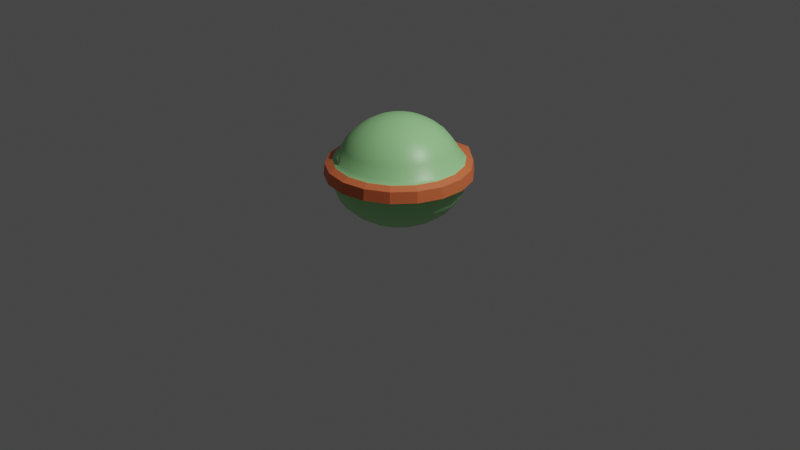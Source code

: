 # Source: TempPlayer.blend  (saved by Blender 3.0.42; exported with 4.5.12 LTS)
import bpy
from mathutils import Matrix  # noqa: F401  (used for matrix-valued properties, if any)

bpy.ops.wm.read_factory_settings(use_empty=True)
scene = bpy.context.scene
scene.name = 'Scene'

# ---- collections
col_collection = bpy.data.collections.new('Collection'); scene.collection.children.link(col_collection)

# ---- materials (node trees are filled in below, after node groups)
mat_bodymat = bpy.data.materials.new('BodyMat')
mat_bodymat.alpha_threshold = 0.0
mat_bodymat.use_transparent_shadow = False
mat_bodymat.line_color = (0.0, 0.0, 0.0, 1.0)
mat_rimmat = bpy.data.materials.new('RimMat')
mat_rimmat.use_transparent_shadow = False

# ---- material node trees
mat_bodymat.use_nodes = True; mat_bodymat.node_tree.nodes.clear()
_N = mat_bodymat.node_tree.nodes; _L = mat_bodymat.node_tree.links
n0 = _N.new('ShaderNodeOutputMaterial'); n0.name = 'Material Output'; n0.location = (300, 300)
n1 = _N.new('ShaderNodeBsdfPrincipled'); n1.name = 'Principled BSDF'; n1.location = (10, 300)
n1.distribution = 'GGX'
n1.subsurface_method = 'RANDOM_WALK_SKIN'
n1.inputs[0].default_value = (0.3788, 0.8, 0.3283, 1.0)
n1.inputs[2].default_value = 0.4
n1.inputs[3].default_value = 1.45
n1.inputs[27].default_value = (0.0, 0.0, 0.0, 1.0)
n1.inputs[28].default_value = 1.0
_L.new(n1.outputs[0], n0.inputs[0])
n0.is_active_output = True
mat_rimmat.use_nodes = True; mat_rimmat.node_tree.nodes.clear()
_N = mat_rimmat.node_tree.nodes; _L = mat_rimmat.node_tree.links
n0 = _N.new('ShaderNodeBsdfPrincipled'); n0.name = 'Principled BSDF'; n0.location = (10, 300)
n0.distribution = 'GGX'
n0.subsurface_method = 'RANDOM_WALK_SKIN'
n0.inputs[0].default_value = (0.8, 0.1765, 0.06196, 1.0)
n0.inputs[3].default_value = 1.45
n0.inputs[27].default_value = (0.0, 0.0, 0.0, 1.0)
n0.inputs[28].default_value = 1.0
n1 = _N.new('ShaderNodeOutputMaterial'); n1.name = 'Material Output'; n1.location = (300, 300)
_L.new(n0.outputs[0], n1.inputs[0])
n1.is_active_output = True

# ---- world
world_world = bpy.data.worlds.new('World'); scene.world = world_world
world_world.use_nodes = True; world_world.node_tree.nodes.clear()
_N = world_world.node_tree.nodes; _L = world_world.node_tree.links
n0 = _N.new('ShaderNodeOutputWorld'); n0.name = 'World Output'; n0.location = (300, 300)
n1 = _N.new('ShaderNodeBackground'); n1.name = 'Background'; n1.location = (10, 300)
n1.inputs[0].default_value = (0.05088, 0.05088, 0.05088, 1.0)
_L.new(n1.outputs[0], n0.inputs[0])
n0.is_active_output = True
world_world.color = (0.05088, 0.05088, 0.05088)
world_world.use_sun_shadow = False
world_world.sun_shadow_jitter_overblur = 0.0

# ---- cameras
cam_camera = bpy.data.cameras.new('Camera')
cam_camera.clip_end = 100.0
cam_camera.ortho_scale = 7.314

# ---- lights
light_light = bpy.data.lights.new('Light', 'POINT')
light_light.transmission_factor = 0.0
light_light.energy = 1000.0
light_light.shadow_soft_size = 0.1
light_light.shadow_maximum_resolution = 0.006
light_light.use_absolute_resolution = True

# ---- meshes
me_cube = bpy.data.meshes.new('Cube')
me_cube.from_pydata([(-5.324e-11, 0.4797, 0.1474), (0.04527, 0.1244, 1.102), (0.08879, 0.244, 1.063), (0.1289, 0.3542, 1.0), (0.1641, 0.4508, 0.916), (0.1929, 0.5301, 0.8132), (0.2144, 0.589, 0.6959), (0.2276, 0.6252, 0.6667), (0.232, 0.6375, 0.5344), (0.2276, 0.6252, 0.405), (0.2144, 0.589, 0.3106), (0.1929, 0.5301, 0.2236), (0.1641, 0.4508, 0.1474), (0.1289, 0.3542, 0.08477), (0.08879, 0.244, 0.03826), (0.04527, 0.1244, 0.009619), (0.08507, 0.1014, 1.102), (0.1669, 0.1989, 1.063), (0.2423, 0.2887, 1.0), (0.3083, 0.3675, 0.916), (0.3626, 0.4321, 0.8132), (0.4029, 0.4801, 0.6959), (0.4277, 0.5097, 0.6667), (0.4361, 0.5197, 0.5344), (0.4277, 0.5097, 0.405), (0.4029, 0.4801, 0.3106), (0.3626, 0.4321, 0.2236), (0.3083, 0.3675, 0.1474), (0.2423, 0.2887, 0.08477), (0.1669, 0.1989, 0.03826), (0.08507, 0.1014, 0.009619), (0.1146, 0.06617, 1.102), (0.2248, 0.1298, 1.063), (0.3264, 0.1885, 1.0), (0.4154, 0.2399, 0.916), (0.4885, 0.282, 0.8132), (0.5428, 0.3134, 0.6959), (0.5762, 0.3327, 0.6667), (0.5875, 0.3392, 0.5344), (0.5762, 0.3327, 0.405), (0.5428, 0.3134, 0.3106), (0.4885, 0.282, 0.2236), (0.4154, 0.2399, 0.1474), (0.3264, 0.1885, 0.08477), (0.2248, 0.1298, 0.03826), (0.1146, 0.06617, 0.009619), (0.1303, 0.02298, 1.102), (0.2557, 0.04508, 1.063), (0.3712, 0.06545, 1.0), (0.4724, 0.0833, 0.916), (0.5555, 0.09795, 0.8132), (0.6172, 0.1088, 0.6959), (0.6553, 0.1155, 0.6667), (0.6681, 0.1178, 0.5344), (0.6553, 0.1155, 0.405), (0.6172, 0.1088, 0.3106), (0.5555, 0.09795, 0.2236), (0.4724, 0.0833, 0.1474), (0.3712, 0.06545, 0.08477), (0.2557, 0.04508, 0.03826), (0.1303, 0.02298, 0.009619), (0.1303, -0.02298, 1.102), (0.2557, -0.04508, 1.063), (0.3712, -0.06545, 1.0), (0.4724, -0.0833, 0.916), (0.5555, -0.09795, 0.8132), (0.6172, -0.1088, 0.6959), (0.6553, -0.1155, 0.6667), (0.6681, -0.1178, 0.5344), (0.6553, -0.1155, 0.405), (0.6172, -0.1088, 0.3106), (0.5555, -0.09795, 0.2236), (0.4724, -0.0833, 0.1474), (0.3712, -0.06545, 0.08477), (0.2557, -0.04508, 0.03826), (0.1303, -0.02298, 0.009619), (0.1146, -0.06618, 1.102), (0.2248, -0.1298, 1.063), (0.3264, -0.1885, 1.0), (0.4154, -0.2399, 0.916), (0.4885, -0.282, 0.8132), (0.5428, -0.3134, 0.6959), (0.5762, -0.3327, 0.6667), (0.5875, -0.3392, 0.5344), (0.5762, -0.3327, 0.405), (0.5428, -0.3134, 0.3106), (0.4885, -0.282, 0.2236), (0.4154, -0.2399, 0.1474), (0.3264, -0.1885, 0.08477), (0.2248, -0.1298, 0.03826), (0.1146, -0.06618, 0.009619), (0.08507, -0.1014, 1.102), (0.1669, -0.1989, 1.063), (0.2423, -0.2887, 1.0), (0.3083, -0.3675, 0.916), (0.3626, -0.4321, 0.8132), (0.4029, -0.4801, 0.6959), (0.4277, -0.5097, 0.6667), (0.4361, -0.5197, 0.5344), (0.4277, -0.5097, 0.405), (0.4029, -0.4801, 0.3106), (0.3626, -0.4321, 0.2236), (0.3083, -0.3675, 0.1474), (0.2423, -0.2887, 0.08477), (0.1669, -0.1989, 0.03826), (0.08507, -0.1014, 0.009619), (0.04527, -0.1244, 1.102), (0.08879, -0.244, 1.063), (0.1289, -0.3542, 1.0), (0.1641, -0.4508, 0.916), (0.1929, -0.5301, 0.8132), (0.2144, -0.589, 0.6959), (0.2276, -0.6252, 0.6667), (0.232, -0.6375, 0.5344), (0.2276, -0.6252, 0.405), (0.2144, -0.589, 0.3106), (0.1929, -0.5301, 0.2236), (0.1641, -0.4508, 0.1474), (0.1289, -0.3542, 0.08477), (0.08879, -0.244, 0.03826), (0.04527, -0.1244, 0.009619), (6.753e-09, -0.1324, 1.102), (4.045e-08, -0.2596, 1.063), (4.719e-08, -0.3769, 1.0), (6.067e-08, -0.4797, 0.916), (8.762e-08, -0.5641, 0.8132), (8.762e-08, -0.6268, 0.6959), (1.82e-07, -0.6654, 0.6667), (1.011e-07, -0.6784, 0.5344), (1.82e-07, -0.6654, 0.405), (1.011e-07, -0.6268, 0.3106), (8.762e-08, -0.5641, 0.2236), (6.067e-08, -0.4797, 0.1474), (7.415e-08, -0.3769, 0.08477), (5.393e-08, -0.2596, 0.03826), (2.697e-08, -0.1324, 0.009619), (-0.04527, -0.1244, 1.102), (-0.08879, -0.244, 1.063), (-0.1289, -0.3542, 1.0), (-0.1641, -0.4508, 0.916), (-0.1929, -0.5301, 0.8132), (-0.2144, -0.589, 0.6959), (-0.2276, -0.6252, 0.6667), (-0.232, -0.6375, 0.5344), (-0.2276, -0.6252, 0.405), (-0.2144, -0.589, 0.3106), (-0.1929, -0.5301, 0.2236), (-0.1641, -0.4508, 0.1474), (-0.1289, -0.3542, 0.08477), (-0.08879, -0.244, 0.03826), (-0.04527, -0.1244, 0.009619), (-0.08507, -0.1014, 1.102), (-0.1669, -0.1989, 1.063), (-0.2423, -0.2887, 1.0), (-0.3083, -0.3675, 0.916), (-0.3626, -0.4321, 0.8132), (-0.4029, -0.4801, 0.6959), (-0.4277, -0.5097, 0.6667), (-0.4361, -0.5197, 0.5344), (-0.4277, -0.5097, 0.405), (-0.4029, -0.4801, 0.3106), (-0.3626, -0.4321, 0.2236), (-0.3083, -0.3675, 0.1474), (-0.2423, -0.2887, 0.08477), (-0.1669, -0.1989, 0.03826), (-0.08507, -0.1014, 0.009619), (-5.324e-11, -6.482e-08, -5.086e-05), (-0.1146, -0.06618, 1.102), (-0.2248, -0.1298, 1.063), (-0.3264, -0.1885, 1.0), (-0.4154, -0.2399, 0.916), (-0.4885, -0.282, 0.8132), (-0.5428, -0.3134, 0.6959), (-0.5762, -0.3327, 0.6667), (-0.5875, -0.3392, 0.5344), (-0.5762, -0.3327, 0.405), (-0.5428, -0.3134, 0.3106), (-0.4885, -0.282, 0.2236), (-0.4154, -0.2399, 0.1474), (-0.3264, -0.1885, 0.08477), (-0.2248, -0.1298, 0.03826), (-0.1146, -0.06618, 0.009619), (-5.846e-08, -7.512e-08, 1.115), (-0.1303, -0.02298, 1.102), (-0.2557, -0.04508, 1.063), (-0.3712, -0.06545, 1.0), (-0.4724, -0.0833, 0.916), (-0.5555, -0.09795, 0.8132), (-0.6172, -0.1088, 0.6959), (-0.6553, -0.1155, 0.6667), (-0.6681, -0.1178, 0.5344), (-0.6553, -0.1155, 0.405), (-0.6172, -0.1088, 0.3106), (-0.5555, -0.09795, 0.2236), (-0.4724, -0.0833, 0.1474), (-0.3712, -0.06545, 0.08477), (-0.2557, -0.04508, 0.03826), (-0.1303, -0.02298, 0.009619), (-0.1303, 0.02298, 1.102), (-0.2557, 0.04508, 1.063), (-0.3712, 0.06545, 1.0), (-0.4724, 0.0833, 0.916), (-0.5555, 0.09795, 0.8132), (-0.6172, 0.1088, 0.6959), (-0.6553, 0.1155, 0.6667), (-0.6681, 0.1178, 0.5344), (-0.6553, 0.1155, 0.405), (-0.6172, 0.1088, 0.3106), (-0.5555, 0.09795, 0.2236), (-0.4724, 0.0833, 0.1474), (-0.3712, 0.06545, 0.08477), (-0.2557, 0.04508, 0.03826), (-0.1303, 0.02298, 0.009619), (-0.1146, 0.06617, 1.102), (-0.2248, 0.1298, 1.063), (-0.3264, 0.1885, 1.0), (-0.4154, 0.2399, 0.916), (-0.4885, 0.282, 0.8132), (-0.5428, 0.3134, 0.6959), (-0.5762, 0.3327, 0.6667), (-0.5875, 0.3392, 0.5344), (-0.5762, 0.3327, 0.405), (-0.5428, 0.3134, 0.3106), (-0.4885, 0.282, 0.2236), (-0.4154, 0.2399, 0.1474), (-0.3264, 0.1885, 0.08477), (-0.2248, 0.1298, 0.03826), (-0.1146, 0.06617, 0.009619), (-0.08507, 0.1014, 1.102), (-0.1669, 0.1989, 1.063), (-0.2423, 0.2887, 1.0), (-0.3083, 0.3675, 0.916), (-0.3626, 0.4321, 0.8132), (-0.4029, 0.4801, 0.6959), (-0.4277, 0.5097, 0.6667), (-0.4361, 0.5197, 0.5344), (-0.4277, 0.5097, 0.405), (-0.4029, 0.4801, 0.3106), (-0.3626, 0.4321, 0.2236), (-0.3083, 0.3675, 0.1474), (-0.2423, 0.2887, 0.08477), (-0.1669, 0.1989, 0.03826), (-0.08507, 0.1014, 0.009619), (-0.04527, 0.1244, 1.102), (-0.08879, 0.244, 1.063), (-0.1289, 0.3542, 1.0), (-0.1641, 0.4508, 0.916), (-0.1929, 0.5301, 0.8132), (-0.2144, 0.589, 0.6959), (-0.2276, 0.6252, 0.6667), (-0.232, 0.6375, 0.5344), (-0.2276, 0.6252, 0.405), (-0.2144, 0.589, 0.3106), (-0.1929, 0.5301, 0.2236), (-0.1641, 0.4508, 0.1474), (-0.1289, 0.3542, 0.08477), (-0.08879, 0.244, 0.03826), (-0.04527, 0.1244, 0.009619), (-3.368e-08, 0.1323, 1.102), (-8.086e-08, 0.2596, 1.063), (-1.415e-07, 0.3769, 1.0), (-8.76e-08, 0.4797, 0.916), (-1.011e-07, 0.5641, 0.8132), (-1.685e-07, 0.6268, 0.6959), (-2.089e-07, 0.6654, 0.6667), (-2.359e-07, 0.6784, 0.5344), (-2.089e-07, 0.6654, 0.405), (-2.224e-07, 0.6268, 0.3106), (-1.011e-07, 0.5641, 0.2236), (-1.011e-07, 0.3769, 0.08477), (-8.086e-08, 0.2596, 0.03826), (-5.727e-08, 0.1324, 0.009619), (0.1783, 0.806, 0.6139), (0.1818, 0.806, 0.5324), (0.4728, 0.5635, 0.6306), (0.4821, 0.5745, 0.5157), (0.637, 0.3678, 0.6306), (0.6495, 0.375, 0.5157), (0.7244, 0.1277, 0.6306), (0.7386, 0.1302, 0.5157), (0.7244, -0.1277, 0.6306), (0.7386, -0.1302, 0.5157), (0.637, -0.3678, 0.6306), (0.6495, -0.375, 0.5157), (0.4728, -0.5635, 0.6306), (0.4821, -0.5745, 0.5157), (0.2516, -0.6912, 0.6306), (0.2565, -0.7048, 0.5157), (2.012e-07, -0.7356, 0.6306), (1.118e-07, -0.75, 0.5157), (-0.2516, -0.6912, 0.6306), (-0.2565, -0.7048, 0.5157), (-0.4728, -0.5635, 0.6306), (-0.4821, -0.5745, 0.5157), (-0.637, -0.3678, 0.6306), (-0.6495, -0.375, 0.5157), (-0.7244, -0.1277, 0.6306), (-0.7386, -0.1302, 0.5157), (-0.7244, 0.1277, 0.6306), (-0.7386, 0.1302, 0.5157), (-0.637, 0.3678, 0.6306), (-0.6495, 0.375, 0.5157), (-0.4728, 0.5635, 0.6306), (-0.4821, 0.5745, 0.5157), (-0.1783, 0.806, 0.6139), (-0.1818, 0.806, 0.5324), (-2.078e-07, 0.806, 0.6139), (-2.289e-07, 0.806, 0.5324)], [], [(266, 265, 8, 9), (259, 258, 1, 2), (267, 266, 9, 10), (260, 259, 2, 3), (268, 267, 10, 11), (261, 260, 3, 4), (0, 268, 11, 12), (262, 261, 4, 5), (269, 0, 12, 13), (263, 262, 5, 6), (270, 269, 13, 14), (264, 263, 6, 7), (271, 270, 14, 15), (7, 22, 274, 272), (258, 182, 1), (166, 271, 15), (265, 250, 305, 307), (1, 182, 16), (166, 15, 30), (9, 8, 23, 24), (2, 1, 16, 17), (10, 9, 24, 25), (3, 2, 17, 18), (11, 10, 25, 26), (4, 3, 18, 19), (12, 11, 26, 27), (5, 4, 19, 20), (13, 12, 27, 28), (6, 5, 20, 21), (14, 13, 28, 29), (7, 6, 21, 22), (15, 14, 29, 30), (27, 26, 41, 42), (20, 19, 34, 35), (28, 27, 42, 43), (21, 20, 35, 36), (29, 28, 43, 44), (22, 21, 36, 37), (30, 29, 44, 45), (127, 142, 290, 288), (16, 182, 31), (166, 30, 45), (24, 23, 38, 39), (17, 16, 31, 32), (25, 24, 39, 40), (18, 17, 32, 33), (26, 25, 40, 41), (19, 18, 33, 34), (31, 182, 46), (166, 45, 60), (39, 38, 53, 54), (32, 31, 46, 47), (40, 39, 54, 55), (33, 32, 47, 48), (41, 40, 55, 56), (34, 33, 48, 49), (42, 41, 56, 57), (35, 34, 49, 50), (43, 42, 57, 58), (36, 35, 50, 51), (44, 43, 58, 59), (37, 36, 51, 52), (45, 44, 59, 60), (264, 7, 272, 306), (50, 49, 64, 65), (58, 57, 72, 73), (51, 50, 65, 66), (59, 58, 73, 74), (52, 51, 66, 67), (60, 59, 74, 75), (23, 8, 273, 275), (46, 182, 61), (166, 60, 75), (54, 53, 68, 69), (47, 46, 61, 62), (55, 54, 69, 70), (48, 47, 62, 63), (56, 55, 70, 71), (49, 48, 63, 64), (57, 56, 71, 72), (69, 68, 83, 84), (62, 61, 76, 77), (70, 69, 84, 85), (63, 62, 77, 78), (71, 70, 85, 86), (64, 63, 78, 79), (72, 71, 86, 87), (65, 64, 79, 80), (73, 72, 87, 88), (66, 65, 80, 81), (74, 73, 88, 89), (67, 66, 81, 82), (75, 74, 89, 90), (219, 234, 302, 300), (61, 182, 76), (166, 75, 90), (88, 87, 102, 103), (81, 80, 95, 96), (89, 88, 103, 104), (82, 81, 96, 97), (90, 89, 104, 105), (113, 98, 285, 287), (76, 182, 91), (166, 90, 105), (84, 83, 98, 99), (77, 76, 91, 92), (85, 84, 99, 100), (78, 77, 92, 93), (86, 85, 100, 101), (79, 78, 93, 94), (87, 86, 101, 102), (80, 79, 94, 95), (100, 99, 114, 115), (93, 92, 107, 108), (101, 100, 115, 116), (94, 93, 108, 109), (102, 101, 116, 117), (95, 94, 109, 110), (103, 102, 117, 118), (96, 95, 110, 111), (104, 103, 118, 119), (97, 96, 111, 112), (105, 104, 119, 120), (52, 67, 280, 278), (91, 182, 106), (166, 105, 120), (99, 98, 113, 114), (92, 91, 106, 107), (119, 118, 133, 134), (112, 111, 126, 127), (120, 119, 134, 135), (249, 264, 306, 304), (106, 182, 121), (166, 120, 135), (114, 113, 128, 129), (107, 106, 121, 122), (115, 114, 129, 130), (108, 107, 122, 123), (116, 115, 130, 131), (109, 108, 123, 124), (117, 116, 131, 132), (110, 109, 124, 125), (118, 117, 132, 133), (111, 110, 125, 126), (123, 122, 137, 138), (131, 130, 145, 146), (124, 123, 138, 139), (132, 131, 146, 147), (125, 124, 139, 140), (133, 132, 147, 148), (126, 125, 140, 141), (134, 133, 148, 149), (127, 126, 141, 142), (135, 134, 149, 150), (205, 190, 297, 299), (121, 182, 136), (166, 135, 150), (129, 128, 143, 144), (122, 121, 136, 137), (130, 129, 144, 145), (142, 141, 156, 157), (150, 149, 164, 165), (158, 143, 291, 293), (136, 182, 151), (166, 150, 165), (144, 143, 158, 159), (137, 136, 151, 152), (145, 144, 159, 160), (138, 137, 152, 153), (146, 145, 160, 161), (139, 138, 153, 154), (147, 146, 161, 162), (140, 139, 154, 155), (148, 147, 162, 163), (141, 140, 155, 156), (149, 148, 163, 164), (161, 160, 176, 177), (154, 153, 169, 170), (162, 161, 177, 178), (155, 154, 170, 171), (163, 162, 178, 179), (156, 155, 171, 172), (164, 163, 179, 180), (157, 156, 172, 173), (165, 164, 180, 181), (38, 23, 275, 277), (151, 182, 167), (166, 165, 181), (159, 158, 174, 175), (152, 151, 167, 168), (160, 159, 175, 176), (153, 152, 168, 169), (181, 180, 196, 197), (97, 112, 286, 284), (167, 182, 183), (166, 181, 197), (175, 174, 190, 191), (168, 167, 183, 184), (176, 175, 191, 192), (169, 168, 184, 185), (177, 176, 192, 193), (170, 169, 185, 186), (178, 177, 193, 194), (171, 170, 186, 187), (179, 178, 194, 195), (172, 171, 187, 188), (180, 179, 195, 196), (173, 172, 188, 189), (186, 185, 200, 201), (194, 193, 208, 209), (187, 186, 201, 202), (195, 194, 209, 210), (188, 187, 202, 203), (196, 195, 210, 211), (189, 188, 203, 204), (197, 196, 211, 212), (250, 235, 303, 305), (183, 182, 198), (166, 197, 212), (191, 190, 205, 206), (184, 183, 198, 199), (192, 191, 206, 207), (185, 184, 199, 200), (193, 192, 207, 208), (83, 68, 281, 283), (198, 182, 213), (166, 212, 227), (206, 205, 220, 221), (199, 198, 213, 214), (207, 206, 221, 222), (200, 199, 214, 215), (208, 207, 222, 223), (201, 200, 215, 216), (209, 208, 223, 224), (202, 201, 216, 217), (210, 209, 224, 225), (203, 202, 217, 218), (211, 210, 225, 226), (204, 203, 218, 219), (212, 211, 226, 227), (224, 223, 238, 239), (217, 216, 231, 232), (225, 224, 239, 240), (218, 217, 232, 233), (226, 225, 240, 241), (219, 218, 233, 234), (227, 226, 241, 242), (189, 204, 298, 296), (213, 182, 228), (166, 227, 242), (221, 220, 235, 236), (214, 213, 228, 229), (222, 221, 236, 237), (215, 214, 229, 230), (223, 222, 237, 238), (216, 215, 230, 231), (166, 242, 257), (236, 235, 250, 251), (229, 228, 243, 244), (237, 236, 251, 252), (230, 229, 244, 245), (238, 237, 252, 253), (231, 230, 245, 246), (239, 238, 253, 254), (232, 231, 246, 247), (240, 239, 254, 255), (233, 232, 247, 248), (241, 240, 255, 256), (234, 233, 248, 249), (242, 241, 256, 257), (22, 37, 276, 274), (228, 182, 243), (255, 254, 0, 269), (248, 247, 262, 263), (256, 255, 269, 270), (249, 248, 263, 264), (257, 256, 270, 271), (234, 249, 304, 302), (243, 182, 258), (166, 257, 271), (251, 250, 265, 266), (244, 243, 258, 259), (252, 251, 266, 267), (245, 244, 259, 260), (253, 252, 267, 268), (246, 245, 260, 261), (254, 253, 268, 0), (247, 246, 261, 262), (307, 306, 272, 273), (273, 272, 274, 275), (275, 274, 276, 277), (277, 276, 278, 279), (279, 278, 280, 281), (281, 280, 282, 283), (283, 282, 284, 285), (285, 284, 286, 287), (287, 286, 288, 289), (289, 288, 290, 291), (291, 290, 292, 293), (293, 292, 294, 295), (295, 294, 296, 297), (297, 296, 298, 299), (299, 298, 300, 301), (301, 300, 302, 303), (303, 302, 304, 305), (305, 304, 306, 307), (68, 53, 279, 281), (190, 174, 295, 297), (235, 220, 301, 303), (173, 189, 296, 294), (8, 265, 307, 273), (82, 97, 284, 282), (143, 128, 289, 291), (220, 205, 299, 301), (112, 127, 288, 286), (98, 83, 283, 285), (204, 219, 300, 298), (37, 52, 278, 276), (157, 173, 294, 292), (128, 113, 287, 289), (174, 158, 293, 295), (53, 38, 277, 279), (142, 157, 292, 290), (67, 82, 282, 280)])
me_cube.polygons.foreach_set('use_smooth', [1, 1, 1, 1, 1, 1, 1, 1, 1, 1, 1, 1, 1, 0, 1, 1, 0, 1, 1, 1, 1, 1, 1, 1, 1, 1, 1, 1, 1, 1, 1, 1, 1, 1, 1, 1, 1, 1, 1, 0, 1, 1, 1, 1, 1, 1, 1, 1, 1, 1, 1, 1, 1, 1, 1, 1, 1, 1, 1, 1, 1, 1, 1, 0, 1, 1, 1, 1, 1, 1, 0, 1, 1, 1, 1, 1, 1, 1, 1, 1, 1, 1, 1, 1, 1, 1, 1, 1, 1, 1, 1, 1, 1, 0, 1, 1, 1, 1, 1, 1, 1, 0, 1, 1, 1, 1, 1, 1, 1, 1, 1, 1, 1, 1, 1, 1, 1, 1, 1, 1, 1, 1, 1, 0, 1, 1, 1, 1, 1, 1, 1, 0, 1, 1, 1, 1, 1, 1, 1, 1, 1, 1, 1, 1, 1, 1, 1, 1, 1, 1, 1, 1, 1, 1, 0, 1, 1, 1, 1, 1, 1, 1, 0, 1, 1, 1, 1, 1, 1, 1, 1, 1, 1, 1, 1, 1, 1, 1, 1, 1, 1, 1, 1, 1, 1, 0, 1, 1, 1, 1, 1, 1, 1, 0, 1, 1, 1, 1, 1, 1, 1, 1, 1, 1, 1, 1, 1, 1, 1, 1, 1, 1, 1, 1, 1, 1, 0, 1, 1, 1, 1, 1, 1, 1, 0, 1, 1, 1, 1, 1, 1, 1, 1, 1, 1, 1, 1, 1, 1, 1, 1, 1, 1, 1, 1, 1, 1, 0, 1, 1, 1, 1, 1, 1, 1, 1, 1, 1, 1, 1, 1, 1, 1, 1, 1, 1, 1, 1, 1, 1, 0, 1, 1, 1, 1, 1, 1, 0, 1, 1, 1, 1, 1, 1, 1, 1, 1, 1, 0, 0, 0, 0, 0, 0, 0, 0, 0, 0, 0, 0, 0, 0, 0, 0, 0, 0, 0, 0, 0, 0, 0, 0, 0, 0, 0, 0, 0, 0, 0, 0, 0, 0, 0, 0])
me_cube.polygons.foreach_set('material_index', [0, 0, 0, 0, 0, 0, 0, 0, 0, 0, 0, 0, 0, 1, 0, 0, 1, 0, 0, 0, 0, 0, 0, 0, 0, 0, 0, 0, 0, 0, 0, 0, 0, 0, 0, 0, 0, 0, 0, 1, 0, 0, 0, 0, 0, 0, 0, 0, 0, 0, 0, 0, 0, 0, 0, 0, 0, 0, 0, 0, 0, 0, 0, 1, 0, 0, 0, 0, 0, 0, 1, 0, 0, 0, 0, 0, 0, 0, 0, 0, 0, 0, 0, 0, 0, 0, 0, 0, 0, 0, 0, 0, 0, 1, 0, 0, 0, 0, 0, 0, 0, 1, 0, 0, 0, 0, 0, 0, 0, 0, 0, 0, 0, 0, 0, 0, 0, 0, 0, 0, 0, 0, 0, 1, 0, 0, 0, 0, 0, 0, 0, 1, 0, 0, 0, 0, 0, 0, 0, 0, 0, 0, 0, 0, 0, 0, 0, 0, 0, 0, 0, 0, 0, 0, 1, 0, 0, 0, 0, 0, 0, 0, 1, 0, 0, 0, 0, 0, 0, 0, 0, 0, 0, 0, 0, 0, 0, 0, 0, 0, 0, 0, 0, 0, 0, 1, 0, 0, 0, 0, 0, 0, 0, 1, 0, 0, 0, 0, 0, 0, 0, 0, 0, 0, 0, 0, 0, 0, 0, 0, 0, 0, 0, 0, 0, 0, 1, 0, 0, 0, 0, 0, 0, 0, 1, 0, 0, 0, 0, 0, 0, 0, 0, 0, 0, 0, 0, 0, 0, 0, 0, 0, 0, 0, 0, 0, 0, 1, 0, 0, 0, 0, 0, 0, 0, 0, 0, 0, 0, 0, 0, 0, 0, 0, 0, 0, 0, 0, 0, 0, 1, 0, 0, 0, 0, 0, 0, 1, 0, 0, 0, 0, 0, 0, 0, 0, 0, 0, 1, 1, 1, 1, 1, 1, 1, 1, 1, 1, 1, 1, 1, 1, 1, 1, 1, 1, 1, 1, 1, 1, 1, 1, 1, 1, 1, 1, 1, 1, 1, 1, 1, 1, 1, 1])
_uv = me_cube.uv_layers.new(name='UVMap')
_uv.uv.foreach_set('vector', [0.7222, 0.4375, 0.7222, 0.5, 0.6667, 0.5, 0.6667, 0.4375, 0.7222, 0.875, 0.7222, 0.9375, 0.6667, 0.9375, 0.6667, 0.875, 0.7222, 0.375, 0.7222, 0.4375, 0.6667, 0.4375, 0.6667, 0.375, 0.7222, 0.8125, 0.7222, 0.875, 0.6667, 0.875, 0.6667, 0.8125, 0.7222, 0.3125, 0.7222, 0.375, 0.6667, 0.375, 0.6667, 0.3125, 0.7222, 0.75, 0.7222, 0.8125, 0.6667, 0.8125, 0.6667, 0.75, 0.7222, 0.25, 0.7222, 0.3125, 0.6667, 0.3125, 0.6667, 0.25, 0.7222, 0.6875, 0.7222, 0.75, 0.6667, 0.75, 0.6667, 0.6875, 0.7222, 0.1875, 0.7222, 0.25, 0.6667, 0.25, 0.6667, 0.1875, 0.7222, 0.625, 0.7222, 0.6875, 0.6667, 0.6875, 0.6667, 0.625, 0.7222, 0.125, 0.7222, 0.1875, 0.6667, 0.1875, 0.6667, 0.125, 0.7222, 0.5625, 0.7222, 0.625, 0.6667, 0.625, 0.6667, 0.5625, 0.7222, 0.0625, 0.7222, 0.125, 0.6667, 0.125, 0.6667, 0.0625, 0.6667, 0.5625, 0.6111, 0.5625, 0.6111, 0.5625, 0.6667, 0.5625, 0.7222, 0.9375, 0.6944, 1.0, 0.6667, 0.9375, 0.6944, 0.0, 0.7222, 0.0625, 0.6667, 0.0625, 0.7222, 0.5, 0.7778, 0.5, 0.7778, 0.5, 0.7222, 0.5, 0.6667, 0.9375, 0.6389, 1.0, 0.6111, 0.9375, 0.6389, 0.0, 0.6667, 0.0625, 0.6111, 0.0625, 0.6667, 0.4375, 0.6667, 0.5, 0.6111, 0.5, 0.6111, 0.4375, 0.6667, 0.875, 0.6667, 0.9375, 0.6111, 0.9375, 0.6111, 0.875, 0.6667, 0.375, 0.6667, 0.4375, 0.6111, 0.4375, 0.6111, 0.375, 0.6667, 0.8125, 0.6667, 0.875, 0.6111, 0.875, 0.6111, 0.8125, 0.6667, 0.3125, 0.6667, 0.375, 0.6111, 0.375, 0.6111, 0.3125, 0.6667, 0.75, 0.6667, 0.8125, 0.6111, 0.8125, 0.6111, 0.75, 0.6667, 0.25, 0.6667, 0.3125, 0.6111, 0.3125, 0.6111, 0.25, 0.6667, 0.6875, 0.6667, 0.75, 0.6111, 0.75, 0.6111, 0.6875, 0.6667, 0.1875, 0.6667, 0.25, 0.6111, 0.25, 0.6111, 0.1875, 0.6667, 0.625, 0.6667, 0.6875, 0.6111, 0.6875, 0.6111, 0.625, 0.6667, 0.125, 0.6667, 0.1875, 0.6111, 0.1875, 0.6111, 0.125, 0.6667, 0.5625, 0.6667, 0.625, 0.6111, 0.625, 0.6111, 0.5625, 0.6667, 0.0625, 0.6667, 0.125, 0.6111, 0.125, 0.6111, 0.0625, 0.6111, 0.25, 0.6111, 0.3125, 0.5556, 0.3125, 0.5556, 0.25, 0.6111, 0.6875, 0.6111, 0.75, 0.5556, 0.75, 0.5556, 0.6875, 0.6111, 0.1875, 0.6111, 0.25, 0.5556, 0.25, 0.5556, 0.1875, 0.6111, 0.625, 0.6111, 0.6875, 0.5556, 0.6875, 0.5556, 0.625, 0.6111, 0.125, 0.6111, 0.1875, 0.5556, 0.1875, 0.5556, 0.125, 0.6111, 0.5625, 0.6111, 0.625, 0.5556, 0.625, 0.5556, 0.5625, 0.6111, 0.0625, 0.6111, 0.125, 0.5556, 0.125, 0.5556, 0.0625, 0.2222, 0.5625, 0.1667, 0.5625, 0.1667, 0.5625, 0.2222, 0.5625, 0.6111, 0.9375, 0.5833, 1.0, 0.5556, 0.9375, 0.5833, 0.0, 0.6111, 0.0625, 0.5556, 0.0625, 0.6111, 0.4375, 0.6111, 0.5, 0.5556, 0.5, 0.5556, 0.4375, 0.6111, 0.875, 0.6111, 0.9375, 0.5556, 0.9375, 0.5556, 0.875, 0.6111, 0.375, 0.6111, 0.4375, 0.5556, 0.4375, 0.5556, 0.375, 0.6111, 0.8125, 0.6111, 0.875, 0.5556, 0.875, 0.5556, 0.8125, 0.6111, 0.3125, 0.6111, 0.375, 0.5556, 0.375, 0.5556, 0.3125, 0.6111, 0.75, 0.6111, 0.8125, 0.5556, 0.8125, 0.5556, 0.75, 0.5556, 0.9375, 0.5278, 1.0, 0.5, 0.9375, 0.5278, 0.0, 0.5556, 0.0625, 0.5, 0.0625, 0.5556, 0.4375, 0.5556, 0.5, 0.5, 0.5, 0.5, 0.4375, 0.5556, 0.875, 0.5556, 0.9375, 0.5, 0.9375, 0.5, 0.875, 0.5556, 0.375, 0.5556, 0.4375, 0.5, 0.4375, 0.5, 0.375, 0.5556, 0.8125, 0.5556, 0.875, 0.5, 0.875, 0.5, 0.8125, 0.5556, 0.3125, 0.5556, 0.375, 0.5, 0.375, 0.5, 0.3125, 0.5556, 0.75, 0.5556, 0.8125, 0.5, 0.8125, 0.5, 0.75, 0.5556, 0.25, 0.5556, 0.3125, 0.5, 0.3125, 0.5, 0.25, 0.5556, 0.6875, 0.5556, 0.75, 0.5, 0.75, 0.5, 0.6875, 0.5556, 0.1875, 0.5556, 0.25, 0.5, 0.25, 0.5, 0.1875, 0.5556, 0.625, 0.5556, 0.6875, 0.5, 0.6875, 0.5, 0.625, 0.5556, 0.125, 0.5556, 0.1875, 0.5, 0.1875, 0.5, 0.125, 0.5556, 0.5625, 0.5556, 0.625, 0.5, 0.625, 0.5, 0.5625, 0.5556, 0.0625, 0.5556, 0.125, 0.5, 0.125, 0.5, 0.0625, 0.7222, 0.5625, 0.6667, 0.5625, 0.6667, 0.5625, 0.7222, 0.5625, 0.5, 0.6875, 0.5, 0.75, 0.4444, 0.75, 0.4444, 0.6875, 0.5, 0.1875, 0.5, 0.25, 0.4444, 0.25, 0.4444, 0.1875, 0.5, 0.625, 0.5, 0.6875, 0.4444, 0.6875, 0.4444, 0.625, 0.5, 0.125, 0.5, 0.1875, 0.4444, 0.1875, 0.4444, 0.125, 0.5, 0.5625, 0.5, 0.625, 0.4444, 0.625, 0.4444, 0.5625, 0.5, 0.0625, 0.5, 0.125, 0.4444, 0.125, 0.4444, 0.0625, 0.6111, 0.5, 0.6667, 0.5, 0.6667, 0.5, 0.6111, 0.5, 0.5, 0.9375, 0.4722, 1.0, 0.4444, 0.9375, 0.4722, 0.0, 0.5, 0.0625, 0.4444, 0.0625, 0.5, 0.4375, 0.5, 0.5, 0.4444, 0.5, 0.4444, 0.4375, 0.5, 0.875, 0.5, 0.9375, 0.4444, 0.9375, 0.4444, 0.875, 0.5, 0.375, 0.5, 0.4375, 0.4444, 0.4375, 0.4444, 0.375, 0.5, 0.8125, 0.5, 0.875, 0.4444, 0.875, 0.4444, 0.8125, 0.5, 0.3125, 0.5, 0.375, 0.4444, 0.375, 0.4444, 0.3125, 0.5, 0.75, 0.5, 0.8125, 0.4444, 0.8125, 0.4444, 0.75, 0.5, 0.25, 0.5, 0.3125, 0.4444, 0.3125, 0.4444, 0.25, 0.4444, 0.4375, 0.4444, 0.5, 0.3889, 0.5, 0.3889, 0.4375, 0.4444, 0.875, 0.4444, 0.9375, 0.3889, 0.9375, 0.3889, 0.875, 0.4444, 0.375, 0.4444, 0.4375, 0.3889, 0.4375, 0.3889, 0.375, 0.4444, 0.8125, 0.4444, 0.875, 0.3889, 0.875, 0.3889, 0.8125, 0.4444, 0.3125, 0.4444, 0.375, 0.3889, 0.375, 0.3889, 0.3125, 0.4444, 0.75, 0.4444, 0.8125, 0.3889, 0.8125, 0.3889, 0.75, 0.4444, 0.25, 0.4444, 0.3125, 0.3889, 0.3125, 0.3889, 0.25, 0.4444, 0.6875, 0.4444, 0.75, 0.3889, 0.75, 0.3889, 0.6875, 0.4444, 0.1875, 0.4444, 0.25, 0.3889, 0.25, 0.3889, 0.1875, 0.4444, 0.625, 0.4444, 0.6875, 0.3889, 0.6875, 0.3889, 0.625, 0.4444, 0.125, 0.4444, 0.1875, 0.3889, 0.1875, 0.3889, 0.125, 0.4444, 0.5625, 0.4444, 0.625, 0.3889, 0.625, 0.3889, 0.5625, 0.4444, 0.0625, 0.4444, 0.125, 0.3889, 0.125, 0.3889, 0.0625, 0.8889, 0.5625, 0.8333, 0.5625, 0.8333, 0.5625, 0.8889, 0.5625, 0.4444, 0.9375, 0.4167, 1.0, 0.3889, 0.9375, 0.4167, 0.0, 0.4444, 0.0625, 0.3889, 0.0625, 0.3889, 0.1875, 0.3889, 0.25, 0.3333, 0.25, 0.3333, 0.1875, 0.3889, 0.625, 0.3889, 0.6875, 0.3333, 0.6875, 0.3333, 0.625, 0.3889, 0.125, 0.3889, 0.1875, 0.3333, 0.1875, 0.3333, 0.125, 0.3889, 0.5625, 0.3889, 0.625, 0.3333, 0.625, 0.3333, 0.5625, 0.3889, 0.0625, 0.3889, 0.125, 0.3333, 0.125, 0.3333, 0.0625, 0.2778, 0.5, 0.3333, 0.5, 0.3333, 0.5, 0.2778, 0.5, 0.3889, 0.9375, 0.3611, 1.0, 0.3333, 0.9375, 0.3611, 0.0, 0.3889, 0.0625, 0.3333, 0.0625, 0.3889, 0.4375, 0.3889, 0.5, 0.3333, 0.5, 0.3333, 0.4375, 0.3889, 0.875, 0.3889, 0.9375, 0.3333, 0.9375, 0.3333, 0.875, 0.3889, 0.375, 0.3889, 0.4375, 0.3333, 0.4375, 0.3333, 0.375, 0.3889, 0.8125, 0.3889, 0.875, 0.3333, 0.875, 0.3333, 0.8125, 0.3889, 0.3125, 0.3889, 0.375, 0.3333, 0.375, 0.3333, 0.3125, 0.3889, 0.75, 0.3889, 0.8125, 0.3333, 0.8125, 0.3333, 0.75, 0.3889, 0.25, 0.3889, 0.3125, 0.3333, 0.3125, 0.3333, 0.25, 0.3889, 0.6875, 0.3889, 0.75, 0.3333, 0.75, 0.3333, 0.6875, 0.3333, 0.375, 0.3333, 0.4375, 0.2778, 0.4375, 0.2778, 0.375, 0.3333, 0.8125, 0.3333, 0.875, 0.2778, 0.875, 0.2778, 0.8125, 0.3333, 0.3125, 0.3333, 0.375, 0.2778, 0.375, 0.2778, 0.3125, 0.3333, 0.75, 0.3333, 0.8125, 0.2778, 0.8125, 0.2778, 0.75, 0.3333, 0.25, 0.3333, 0.3125, 0.2778, 0.3125, 0.2778, 0.25, 0.3333, 0.6875, 0.3333, 0.75, 0.2778, 0.75, 0.2778, 0.6875, 0.3333, 0.1875, 0.3333, 0.25, 0.2778, 0.25, 0.2778, 0.1875, 0.3333, 0.625, 0.3333, 0.6875, 0.2778, 0.6875, 0.2778, 0.625, 0.3333, 0.125, 0.3333, 0.1875, 0.2778, 0.1875, 0.2778, 0.125, 0.3333, 0.5625, 0.3333, 0.625, 0.2778, 0.625, 0.2778, 0.5625, 0.3333, 0.0625, 0.3333, 0.125, 0.2778, 0.125, 0.2778, 0.0625, 0.5, 0.5625, 0.4444, 0.5625, 0.4444, 0.5625, 0.5, 0.5625, 0.3333, 0.9375, 0.3056, 1.0, 0.2778, 0.9375, 0.3056, 0.0, 0.3333, 0.0625, 0.2778, 0.0625, 0.3333, 0.4375, 0.3333, 0.5, 0.2778, 0.5, 0.2778, 0.4375, 0.3333, 0.875, 0.3333, 0.9375, 0.2778, 0.9375, 0.2778, 0.875, 0.2778, 0.125, 0.2778, 0.1875, 0.2222, 0.1875, 0.2222, 0.125, 0.2778, 0.5625, 0.2778, 0.625, 0.2222, 0.625, 0.2222, 0.5625, 0.2778, 0.0625, 0.2778, 0.125, 0.2222, 0.125, 0.2222, 0.0625, 0.7778, 0.5625, 0.7222, 0.5625, 0.7222, 0.5625, 0.7778, 0.5625, 0.2778, 0.9375, 0.25, 1.0, 0.2222, 0.9375, 0.25, 0.0, 0.2778, 0.0625, 0.2222, 0.0625, 0.2778, 0.4375, 0.2778, 0.5, 0.2222, 0.5, 0.2222, 0.4375, 0.2778, 0.875, 0.2778, 0.9375, 0.2222, 0.9375, 0.2222, 0.875, 0.2778, 0.375, 0.2778, 0.4375, 0.2222, 0.4375, 0.2222, 0.375, 0.2778, 0.8125, 0.2778, 0.875, 0.2222, 0.875, 0.2222, 0.8125, 0.2778, 0.3125, 0.2778, 0.375, 0.2222, 0.375, 0.2222, 0.3125, 0.2778, 0.75, 0.2778, 0.8125, 0.2222, 0.8125, 0.2222, 0.75, 0.2778, 0.25, 0.2778, 0.3125, 0.2222, 0.3125, 0.2222, 0.25, 0.2778, 0.6875, 0.2778, 0.75, 0.2222, 0.75, 0.2222, 0.6875, 0.2778, 0.1875, 0.2778, 0.25, 0.2222, 0.25, 0.2222, 0.1875, 0.2778, 0.625, 0.2778, 0.6875, 0.2222, 0.6875, 0.2222, 0.625, 0.2222, 0.8125, 0.2222, 0.875, 0.1667, 0.875, 0.1667, 0.8125, 0.2222, 0.3125, 0.2222, 0.375, 0.1667, 0.375, 0.1667, 0.3125, 0.2222, 0.75, 0.2222, 0.8125, 0.1667, 0.8125, 0.1667, 0.75, 0.2222, 0.25, 0.2222, 0.3125, 0.1667, 0.3125, 0.1667, 0.25, 0.2222, 0.6875, 0.2222, 0.75, 0.1667, 0.75, 0.1667, 0.6875, 0.2222, 0.1875, 0.2222, 0.25, 0.1667, 0.25, 0.1667, 0.1875, 0.2222, 0.625, 0.2222, 0.6875, 0.1667, 0.6875, 0.1667, 0.625, 0.2222, 0.125, 0.2222, 0.1875, 0.1667, 0.1875, 0.1667, 0.125, 0.2222, 0.5625, 0.2222, 0.625, 0.1667, 0.625, 0.1667, 0.5625, 0.2222, 0.0625, 0.2222, 0.125, 0.1667, 0.125, 0.1667, 0.0625, 0.9444, 0.5, 1.0, 0.5, 1.0, 0.5, 0.9444, 0.5, 0.2222, 0.9375, 0.1944, 1.0, 0.1667, 0.9375, 0.1944, 0.0, 0.2222, 0.0625, 0.1667, 0.0625, 0.2222, 0.4375, 0.2222, 0.5, 0.1667, 0.5, 0.1667, 0.4375, 0.2222, 0.875, 0.2222, 0.9375, 0.1667, 0.9375, 0.1667, 0.875, 0.2222, 0.375, 0.2222, 0.4375, 0.1667, 0.4375, 0.1667, 0.375, 0.1667, 0.5625, 0.1667, 0.625, 0.1111, 0.625, 0.1111, 0.5625, 0.1667, 0.0625, 0.1667, 0.125, 0.1111, 0.125, 0.1111, 0.0625, 0.1111, 0.5, 0.1667, 0.5, 0.1667, 0.5, 0.1111, 0.5, 0.1667, 0.9375, 0.1389, 1.0, 0.1111, 0.9375, 0.1389, 0.0, 0.1667, 0.0625, 0.1111, 0.0625, 0.1667, 0.4375, 0.1667, 0.5, 0.1111, 0.5, 0.1111, 0.4375, 0.1667, 0.875, 0.1667, 0.9375, 0.1111, 0.9375, 0.1111, 0.875, 0.1667, 0.375, 0.1667, 0.4375, 0.1111, 0.4375, 0.1111, 0.375, 0.1667, 0.8125, 0.1667, 0.875, 0.1111, 0.875, 0.1111, 0.8125, 0.1667, 0.3125, 0.1667, 0.375, 0.1111, 0.375, 0.1111, 0.3125, 0.1667, 0.75, 0.1667, 0.8125, 0.1111, 0.8125, 0.1111, 0.75, 0.1667, 0.25, 0.1667, 0.3125, 0.1111, 0.3125, 0.1111, 0.25, 0.1667, 0.6875, 0.1667, 0.75, 0.1111, 0.75, 0.1111, 0.6875, 0.1667, 0.1875, 0.1667, 0.25, 0.1111, 0.25, 0.1111, 0.1875, 0.1667, 0.625, 0.1667, 0.6875, 0.1111, 0.6875, 0.1111, 0.625, 0.1667, 0.125, 0.1667, 0.1875, 0.1111, 0.1875, 0.1111, 0.125, 0.1111, 0.3125, 0.1111, 0.375, 0.05556, 0.375, 0.05556, 0.3125, 0.1111, 0.75, 0.1111, 0.8125, 0.05556, 0.8125, 0.05556, 0.75, 0.1111, 0.25, 0.1111, 0.3125, 0.05556, 0.3125, 0.05556, 0.25, 0.1111, 0.6875, 0.1111, 0.75, 0.05556, 0.75, 0.05556, 0.6875, 0.1111, 0.1875, 0.1111, 0.25, 0.05556, 0.25, 0.05556, 0.1875, 0.1111, 0.625, 0.1111, 0.6875, 0.05556, 0.6875, 0.05556, 0.625, 0.1111, 0.125, 0.1111, 0.1875, 0.05556, 0.1875, 0.05556, 0.125, 0.1111, 0.5625, 0.1111, 0.625, 0.05556, 0.625, 0.05556, 0.5625, 0.1111, 0.0625, 0.1111, 0.125, 0.05556, 0.125, 0.05556, 0.0625, 0.5556, 0.5, 0.6111, 0.5, 0.6111, 0.5, 0.5556, 0.5, 0.1111, 0.9375, 0.08333, 1.0, 0.05556, 0.9375, 0.08333, 0.0, 0.1111, 0.0625, 0.05556, 0.0625, 0.1111, 0.4375, 0.1111, 0.5, 0.05556, 0.5, 0.05556, 0.4375, 0.1111, 0.875, 0.1111, 0.9375, 0.05556, 0.9375, 0.05556, 0.875, 0.1111, 0.375, 0.1111, 0.4375, 0.05556, 0.4375, 0.05556, 0.375, 0.1111, 0.8125, 0.1111, 0.875, 0.05556, 0.875, 0.05556, 0.8125, 0.05556, 0.0625, 0.05556, 0.125, 0.0, 0.125, 5.96e-08, 0.0625, 0.3333, 0.5625, 0.2778, 0.5625, 0.2778, 0.5625, 0.3333, 0.5625, 0.05556, 0.9375, 0.02778, 1.0, 2.98e-08, 0.9375, 0.02778, 0.0, 0.05556, 0.0625, 5.96e-08, 0.0625, 0.05556, 0.4375, 0.05556, 0.5, 0.0, 0.5, 0.0, 0.4375, 0.05556, 0.875, 0.05556, 0.9375, 2.98e-08, 0.9375, 0.0, 0.875, 0.05556, 0.375, 0.05556, 0.4375, 0.0, 0.4375, 0.0, 0.375, 0.05556, 0.8125, 0.05556, 0.875, 0.0, 0.875, 0.0, 0.8125, 0.05556, 0.3125, 0.05556, 0.375, 0.0, 0.375, 0.0, 0.3125, 0.05556, 0.75, 0.05556, 0.8125, 0.0, 0.8125, 0.0, 0.75, 0.05556, 0.25, 0.05556, 0.3125, 0.0, 0.3125, 0.0, 0.25, 0.05556, 0.6875, 0.05556, 0.75, 0.0, 0.75, 0.0, 0.6875, 0.05556, 0.1875, 0.05556, 0.25, 0.0, 0.25, 0.0, 0.1875, 0.05556, 0.625, 0.05556, 0.6875, 0.0, 0.6875, 0.0, 0.625, 0.05556, 0.125, 0.05556, 0.1875, 0.0, 0.1875, 0.0, 0.125, 0.05556, 0.5625, 0.05556, 0.625, 0.0, 0.625, 0.0, 0.5625, 1.0, 0.75, 1.0, 0.8125, 0.9444, 0.8125, 0.9444, 0.75, 1.0, 0.25, 1.0, 0.3125, 0.9444, 0.3125, 0.9444, 0.25, 1.0, 0.6875, 1.0, 0.75, 0.9444, 0.75, 0.9444, 0.6875, 1.0, 0.1875, 1.0, 0.25, 0.9444, 0.25, 0.9444, 0.1875, 1.0, 0.625, 1.0, 0.6875, 0.9444, 0.6875, 0.9444, 0.625, 1.0, 0.125, 1.0, 0.1875, 0.9444, 0.1875, 0.9444, 0.125, 1.0, 0.5625, 1.0, 0.625, 0.9444, 0.625, 0.9444, 0.5625, 1.0, 0.0625, 1.0, 0.125, 0.9444, 0.125, 0.9444, 0.0625, 0.7778, 0.5, 0.8333, 0.5, 0.8333, 0.5, 0.7778, 0.5, 1.0, 0.9375, 0.9722, 1.0, 0.9444, 0.9375, 0.9722, 0.0, 1.0, 0.0625, 0.9444, 0.0625, 1.0, 0.4375, 1.0, 0.5, 0.9444, 0.5, 0.9444, 0.4375, 1.0, 0.875, 1.0, 0.9375, 0.9444, 0.9375, 0.9444, 0.875, 1.0, 0.375, 1.0, 0.4375, 0.9444, 0.4375, 0.9444, 0.375, 1.0, 0.8125, 1.0, 0.875, 0.9444, 0.875, 0.9444, 0.8125, 1.0, 0.3125, 1.0, 0.375, 0.9444, 0.375, 0.9444, 0.3125, 0.3889, 0.5, 0.4444, 0.5, 0.4444, 0.5, 0.3889, 0.5, 0.9444, 0.9375, 0.9167, 1.0, 0.8889, 0.9375, 0.9167, 0.0, 0.9444, 0.0625, 0.8889, 0.0625, 0.9444, 0.4375, 0.9444, 0.5, 0.8889, 0.5, 0.8889, 0.4375, 0.9444, 0.875, 0.9444, 0.9375, 0.8889, 0.9375, 0.8889, 0.875, 0.9444, 0.375, 0.9444, 0.4375, 0.8889, 0.4375, 0.8889, 0.375, 0.9444, 0.8125, 0.9444, 0.875, 0.8889, 0.875, 0.8889, 0.8125, 0.9444, 0.3125, 0.9444, 0.375, 0.8889, 0.375, 0.8889, 0.3125, 0.9444, 0.75, 0.9444, 0.8125, 0.8889, 0.8125, 0.8889, 0.75, 0.9444, 0.25, 0.9444, 0.3125, 0.8889, 0.3125, 0.8889, 0.25, 0.9444, 0.6875, 0.9444, 0.75, 0.8889, 0.75, 0.8889, 0.6875, 0.9444, 0.1875, 0.9444, 0.25, 0.8889, 0.25, 0.8889, 0.1875, 0.9444, 0.625, 0.9444, 0.6875, 0.8889, 0.6875, 0.8889, 0.625, 0.9444, 0.125, 0.9444, 0.1875, 0.8889, 0.1875, 0.8889, 0.125, 0.9444, 0.5625, 0.9444, 0.625, 0.8889, 0.625, 0.8889, 0.5625, 0.9444, 0.0625, 0.9444, 0.125, 0.8889, 0.125, 0.8889, 0.0625, 0.8889, 0.25, 0.8889, 0.3125, 0.8333, 0.3125, 0.8333, 0.25, 0.8889, 0.6875, 0.8889, 0.75, 0.8333, 0.75, 0.8333, 0.6875, 0.8889, 0.1875, 0.8889, 0.25, 0.8333, 0.25, 0.8333, 0.1875, 0.8889, 0.625, 0.8889, 0.6875, 0.8333, 0.6875, 0.8333, 0.625, 0.8889, 0.125, 0.8889, 0.1875, 0.8333, 0.1875, 0.8333, 0.125, 0.8889, 0.5625, 0.8889, 0.625, 0.8333, 0.625, 0.8333, 0.5625, 0.8889, 0.0625, 0.8889, 0.125, 0.8333, 0.125, 0.8333, 0.0625, 1.0, 0.5625, 0.9444, 0.5625, 0.9444, 0.5625, 1.0, 0.5625, 0.8889, 0.9375, 0.8611, 1.0, 0.8333, 0.9375, 0.8611, 0.0, 0.8889, 0.0625, 0.8333, 0.0625, 0.8889, 0.4375, 0.8889, 0.5, 0.8333, 0.5, 0.8333, 0.4375, 0.8889, 0.875, 0.8889, 0.9375, 0.8333, 0.9375, 0.8333, 0.875, 0.8889, 0.375, 0.8889, 0.4375, 0.8333, 0.4375, 0.8333, 0.375, 0.8889, 0.8125, 0.8889, 0.875, 0.8333, 0.875, 0.8333, 0.8125, 0.8889, 0.3125, 0.8889, 0.375, 0.8333, 0.375, 0.8333, 0.3125, 0.8889, 0.75, 0.8889, 0.8125, 0.8333, 0.8125, 0.8333, 0.75, 0.8056, 0.0, 0.8333, 0.0625, 0.7778, 0.0625, 0.8333, 0.4375, 0.8333, 0.5, 0.7778, 0.5, 0.7778, 0.4375, 0.8333, 0.875, 0.8333, 0.9375, 0.7778, 0.9375, 0.7778, 0.875, 0.8333, 0.375, 0.8333, 0.4375, 0.7778, 0.4375, 0.7778, 0.375, 0.8333, 0.8125, 0.8333, 0.875, 0.7778, 0.875, 0.7778, 0.8125, 0.8333, 0.3125, 0.8333, 0.375, 0.7778, 0.375, 0.7778, 0.3125, 0.8333, 0.75, 0.8333, 0.8125, 0.7778, 0.8125, 0.7778, 0.75, 0.8333, 0.25, 0.8333, 0.3125, 0.7778, 0.3125, 0.7778, 0.25, 0.8333, 0.6875, 0.8333, 0.75, 0.7778, 0.75, 0.7778, 0.6875, 0.8333, 0.1875, 0.8333, 0.25, 0.7778, 0.25, 0.7778, 0.1875, 0.8333, 0.625, 0.8333, 0.6875, 0.7778, 0.6875, 0.7778, 0.625, 0.8333, 0.125, 0.8333, 0.1875, 0.7778, 0.1875, 0.7778, 0.125, 0.8333, 0.5625, 0.8333, 0.625, 0.7778, 0.625, 0.7778, 0.5625, 0.8333, 0.0625, 0.8333, 0.125, 0.7778, 0.125, 0.7778, 0.0625, 0.6111, 0.5625, 0.5556, 0.5625, 0.5556, 0.5625, 0.6111, 0.5625, 0.8333, 0.9375, 0.8056, 1.0, 0.7778, 0.9375, 0.7778, 0.1875, 0.7778, 0.25, 0.7222, 0.25, 0.7222, 0.1875, 0.7778, 0.625, 0.7778, 0.6875, 0.7222, 0.6875, 0.7222, 0.625, 0.7778, 0.125, 0.7778, 0.1875, 0.7222, 0.1875, 0.7222, 0.125, 0.7778, 0.5625, 0.7778, 0.625, 0.7222, 0.625, 0.7222, 0.5625, 0.7778, 0.0625, 0.7778, 0.125, 0.7222, 0.125, 0.7222, 0.0625, 0.8333, 0.5625, 0.7778, 0.5625, 0.7778, 0.5625, 0.8333, 0.5625, 0.7778, 0.9375, 0.75, 1.0, 0.7222, 0.9375, 0.75, 0.0, 0.7778, 0.0625, 0.7222, 0.0625, 0.7778, 0.4375, 0.7778, 0.5, 0.7222, 0.5, 0.7222, 0.4375, 0.7778, 0.875, 0.7778, 0.9375, 0.7222, 0.9375, 0.7222, 0.875, 0.7778, 0.375, 0.7778, 0.4375, 0.7222, 0.4375, 0.7222, 0.375, 0.7778, 0.8125, 0.7778, 0.875, 0.7222, 0.875, 0.7222, 0.8125, 0.7778, 0.3125, 0.7778, 0.375, 0.7222, 0.375, 0.7222, 0.3125, 0.7778, 0.75, 0.7778, 0.8125, 0.7222, 0.8125, 0.7222, 0.75, 0.7778, 0.25, 0.7778, 0.3125, 0.7222, 0.3125, 0.7222, 0.25, 0.7778, 0.6875, 0.7778, 0.75, 0.7222, 0.75, 0.7222, 0.6875, 0.7222, 0.5, 0.7222, 0.5625, 0.6667, 0.5625, 0.6667, 0.5, 0.6667, 0.5, 0.6667, 0.5625, 0.6111, 0.5625, 0.6111, 0.5, 0.6111, 0.5, 0.6111, 0.5625, 0.5556, 0.5625, 0.5556, 0.5, 0.5556, 0.5, 0.5556, 0.5625, 0.5, 0.5625, 0.5, 0.5, 0.5, 0.5, 0.5, 0.5625, 0.4444, 0.5625, 0.4444, 0.5, 0.4444, 0.5, 0.4444, 0.5625, 0.3889, 0.5625, 0.3889, 0.5, 0.3889, 0.5, 0.3889, 0.5625, 0.3333, 0.5625, 0.3333, 0.5, 0.3333, 0.5, 0.3333, 0.5625, 0.2778, 0.5625, 0.2778, 0.5, 0.2778, 0.5, 0.2778, 0.5625, 0.2222, 0.5625, 0.2222, 0.5, 0.2222, 0.5, 0.2222, 0.5625, 0.1667, 0.5625, 0.1667, 0.5, 0.1667, 0.5, 0.1667, 0.5625, 0.1111, 0.5625, 0.1111, 0.5, 0.1111, 0.5, 0.1111, 0.5625, 0.05556, 0.5625, 0.05556, 0.5, 0.05556, 0.5, 0.05556, 0.5625, 0.0, 0.5625, 0.0, 0.5, 1.0, 0.5, 1.0, 0.5625, 0.9444, 0.5625, 0.9444, 0.5, 0.9444, 0.5, 0.9444, 0.5625, 0.8889, 0.5625, 0.8889, 0.5, 0.8889, 0.5, 0.8889, 0.5625, 0.8333, 0.5625, 0.8333, 0.5, 0.8333, 0.5, 0.8333, 0.5625, 0.7778, 0.5625, 0.7778, 0.5, 0.7778, 0.5, 0.7778, 0.5625, 0.7222, 0.5625, 0.7222, 0.5, 0.4444, 0.5, 0.5, 0.5, 0.5, 0.5, 0.4444, 0.5, 0.0, 0.5, 0.05556, 0.5, 0.05556, 0.5, 0.0, 0.5, 0.8333, 0.5, 0.8889, 0.5, 0.8889, 0.5, 0.8333, 0.5, 0.05556, 0.5625, 0.0, 0.5625, 0.0, 0.5625, 0.05556, 0.5625, 0.6667, 0.5, 0.7222, 0.5, 0.7222, 0.5, 0.6667, 0.5, 0.3889, 0.5625, 0.3333, 0.5625, 0.3333, 0.5625, 0.3889, 0.5625, 0.1667, 0.5, 0.2222, 0.5, 0.2222, 0.5, 0.1667, 0.5, 0.8889, 0.5, 0.9444, 0.5, 0.9444, 0.5, 0.8889, 0.5, 0.2778, 0.5625, 0.2222, 0.5625, 0.2222, 0.5625, 0.2778, 0.5625, 0.3333, 0.5, 0.3889, 0.5, 0.3889, 0.5, 0.3333, 0.5, 0.9444, 0.5625, 0.8889, 0.5625, 0.8889, 0.5625, 0.9444, 0.5625, 0.5556, 0.5625, 0.5, 0.5625, 0.5, 0.5625, 0.5556, 0.5625, 0.1111, 0.5625, 0.05556, 0.5625, 0.05556, 0.5625, 0.1111, 0.5625, 0.2222, 0.5, 0.2778, 0.5, 0.2778, 0.5, 0.2222, 0.5, 0.05556, 0.5, 0.1111, 0.5, 0.1111, 0.5, 0.05556, 0.5, 0.5, 0.5, 0.5556, 0.5, 0.5556, 0.5, 0.5, 0.5, 0.1667, 0.5625, 0.1111, 0.5625, 0.1111, 0.5625, 0.1667, 0.5625, 0.4444, 0.5625, 0.3889, 0.5625, 0.3889, 0.5625, 0.4444, 0.5625])
me_cube.materials.append(mat_bodymat)
me_cube.materials.append(mat_rimmat)
me_cube.use_remesh_preserve_volume = False
me_cube.use_remesh_preserve_attributes = False
me_cube.use_mirror_vertex_groups = False
me_cube.update()

# ---- objects
ob_cube = bpy.data.objects.new('Cube', me_cube)
ob_light = bpy.data.objects.new('Light', light_light)
ob_camera = bpy.data.objects.new('Camera', cam_camera)

# ---- transforms, parenting, visibility, modifiers, constraints
ob_cube.location = (0.0, 0.0, 0.0)
ob_cube.lock_rotations_4d = False
ob_cube.empty_display_type = 'ARROWS'
ob_cube.lineart.crease_threshold = 0.0
ob_light.location = (4.076, 1.005, 5.904)
ob_light.rotation_euler = (0.6503, 0.05522, 1.866)
ob_light.lock_rotations_4d = False
ob_light.empty_display_type = 'ARROWS'
ob_light.color = (0.0, 0.0, 0.0, 0.0)
ob_light.lineart.crease_threshold = 0.0
ob_camera.location = (7.359, -6.926, 4.958)
ob_camera.rotation_euler = (1.109, 0.0, 0.8149)
ob_camera.lock_rotations_4d = False
ob_camera.empty_display_type = 'ARROWS'
ob_camera.color = (0.0, 0.0, 0.0, 0.0)
ob_camera.display_type = 'WIRE'
ob_camera.lineart.crease_threshold = 0.0

# ---- collection membership
col_collection.objects.link(ob_cube)
col_collection.objects.link(ob_light)
col_collection.objects.link(ob_camera)

# ---- scene / render settings (as saved in the file)
scene.camera = ob_camera
scene.frame_start = 1; scene.frame_end = 250; scene.frame_set(1)
scene.render.engine = 'BLENDER_EEVEE_NEXT'
scene.cycles.sampling_pattern = 'TABULATED_SOBOL'
scene.cycles.use_light_tree = False
scene.view_settings.view_transform = 'Filmic'
bpy.context.view_layer.update()
